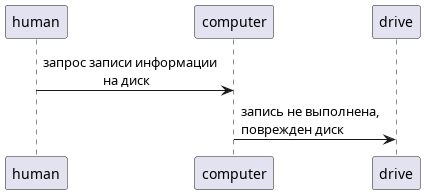

The diagram above was rendered by PlantUML. Its source (embedded in the PNG):
@startuml case4

participant human as h
participant computer as c
participant drive as d

h -> c : запрос записи информации\n\t\t    на диск
c -> d : запись не выполнена,\nповрежден диск

@enduml